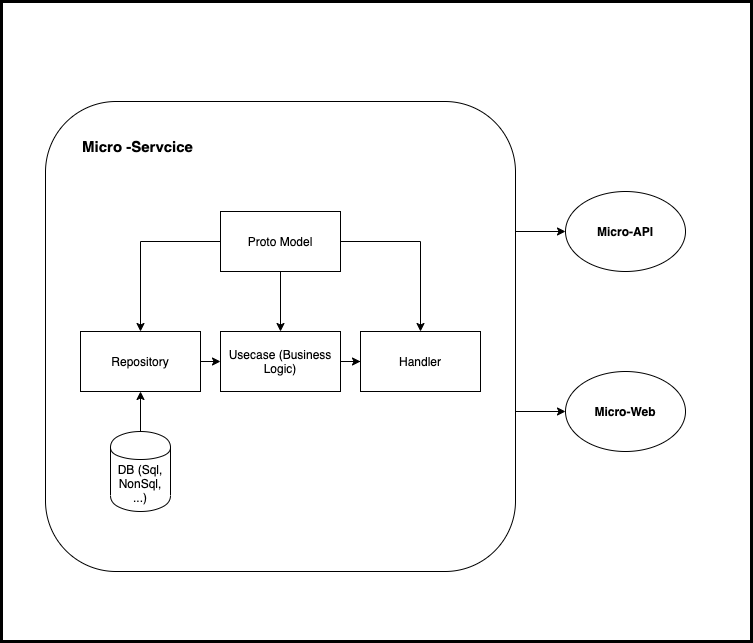

The diagram above was exported from draw.io. Its source (the exported page's mxGraphModel, read from the mxfile embedded in the PNG):
<mxGraphModel dx="1186" dy="656" grid="1" gridSize="10" guides="1" tooltips="1" connect="1" arrows="1" fold="1" page="1" pageScale="1" pageWidth="827" pageHeight="1169" math="0" shadow="0">
  <root>
    <mxCell id="0" />
    <mxCell id="1" parent="0" />
    <mxCell id="MiGEgHzqgMev7Oj4ELov-34" value="" style="rounded=0;whiteSpace=wrap;html=1;glass=0;comic=0;strokeWidth=3;fontSize=15;" vertex="1" parent="1">
      <mxGeometry x="50" y="30" width="750" height="640" as="geometry" />
    </mxCell>
    <mxCell id="MiGEgHzqgMev7Oj4ELov-32" style="edgeStyle=orthogonalEdgeStyle;rounded=0;orthogonalLoop=1;jettySize=auto;html=1;entryX=0;entryY=0.5;entryDx=0;entryDy=0;fontSize=15;" edge="1" parent="1" source="MiGEgHzqgMev7Oj4ELov-28" target="MiGEgHzqgMev7Oj4ELov-9">
      <mxGeometry relative="1" as="geometry">
        <Array as="points">
          <mxPoint x="530" y="260" />
          <mxPoint x="530" y="260" />
        </Array>
      </mxGeometry>
    </mxCell>
    <mxCell id="MiGEgHzqgMev7Oj4ELov-33" style="edgeStyle=orthogonalEdgeStyle;rounded=0;orthogonalLoop=1;jettySize=auto;html=1;entryX=0;entryY=0.5;entryDx=0;entryDy=0;fontSize=15;" edge="1" parent="1" source="MiGEgHzqgMev7Oj4ELov-28" target="MiGEgHzqgMev7Oj4ELov-8">
      <mxGeometry relative="1" as="geometry">
        <Array as="points">
          <mxPoint x="510" y="440" />
          <mxPoint x="510" y="440" />
        </Array>
      </mxGeometry>
    </mxCell>
    <mxCell id="MiGEgHzqgMev7Oj4ELov-28" value="" style="whiteSpace=wrap;html=1;aspect=fixed;rounded=1;glass=0;comic=0;" vertex="1" parent="1">
      <mxGeometry x="94" y="130" width="470" height="470" as="geometry" />
    </mxCell>
    <mxCell id="MiGEgHzqgMev7Oj4ELov-8" value="&lt;b&gt;Micro-Web&lt;/b&gt;" style="ellipse;whiteSpace=wrap;html=1;" vertex="1" parent="1">
      <mxGeometry x="614" y="400" width="120" height="80" as="geometry" />
    </mxCell>
    <mxCell id="MiGEgHzqgMev7Oj4ELov-9" value="&lt;b&gt;Micro-API&lt;/b&gt;" style="ellipse;whiteSpace=wrap;html=1;" vertex="1" parent="1">
      <mxGeometry x="614" y="220" width="120" height="80" as="geometry" />
    </mxCell>
    <mxCell id="MiGEgHzqgMev7Oj4ELov-24" style="edgeStyle=orthogonalEdgeStyle;rounded=0;orthogonalLoop=1;jettySize=auto;html=1;exitX=0.5;exitY=0;exitDx=0;exitDy=0;entryX=0.5;entryY=1;entryDx=0;entryDy=0;" edge="1" parent="1" source="MiGEgHzqgMev7Oj4ELov-1" target="MiGEgHzqgMev7Oj4ELov-4">
      <mxGeometry relative="1" as="geometry">
        <mxPoint x="216" y="450" as="sourcePoint" />
      </mxGeometry>
    </mxCell>
    <mxCell id="MiGEgHzqgMev7Oj4ELov-1" value="DB (Sql, NonSql, ...)" style="shape=cylinder;whiteSpace=wrap;html=1;boundedLbl=1;backgroundOutline=1;" vertex="1" parent="1">
      <mxGeometry x="159" y="460" width="60" height="80" as="geometry" />
    </mxCell>
    <mxCell id="MiGEgHzqgMev7Oj4ELov-4" value="Repository" style="rounded=0;whiteSpace=wrap;html=1;" vertex="1" parent="1">
      <mxGeometry x="129" y="360" width="120" height="60" as="geometry" />
    </mxCell>
    <mxCell id="MiGEgHzqgMev7Oj4ELov-16" value="" style="edgeStyle=orthogonalEdgeStyle;rounded=0;orthogonalLoop=1;jettySize=auto;html=1;" edge="1" parent="1" source="MiGEgHzqgMev7Oj4ELov-6" target="MiGEgHzqgMev7Oj4ELov-7">
      <mxGeometry relative="1" as="geometry" />
    </mxCell>
    <mxCell id="MiGEgHzqgMev7Oj4ELov-6" value="Usecase (Business Logic)" style="rounded=0;whiteSpace=wrap;html=1;" vertex="1" parent="1">
      <mxGeometry x="269" y="360" width="120" height="60" as="geometry" />
    </mxCell>
    <mxCell id="MiGEgHzqgMev7Oj4ELov-7" value="Handler" style="rounded=0;whiteSpace=wrap;html=1;" vertex="1" parent="1">
      <mxGeometry x="409" y="360" width="120" height="60" as="geometry" />
    </mxCell>
    <mxCell id="MiGEgHzqgMev7Oj4ELov-12" value="" style="endArrow=classic;html=1;entryX=0;entryY=0.5;entryDx=0;entryDy=0;exitX=1;exitY=0.5;exitDx=0;exitDy=0;" edge="1" parent="1" source="MiGEgHzqgMev7Oj4ELov-4" target="MiGEgHzqgMev7Oj4ELov-6">
      <mxGeometry width="50" height="50" relative="1" as="geometry">
        <mxPoint x="236" y="415" as="sourcePoint" />
        <mxPoint x="116" y="425" as="targetPoint" />
      </mxGeometry>
    </mxCell>
    <mxCell id="MiGEgHzqgMev7Oj4ELov-19" style="edgeStyle=orthogonalEdgeStyle;rounded=0;orthogonalLoop=1;jettySize=auto;html=1;exitX=0.5;exitY=1;exitDx=0;exitDy=0;" edge="1" parent="1" source="MiGEgHzqgMev7Oj4ELov-17" target="MiGEgHzqgMev7Oj4ELov-6">
      <mxGeometry relative="1" as="geometry" />
    </mxCell>
    <mxCell id="MiGEgHzqgMev7Oj4ELov-20" style="edgeStyle=orthogonalEdgeStyle;rounded=0;orthogonalLoop=1;jettySize=auto;html=1;exitX=1;exitY=0.5;exitDx=0;exitDy=0;entryX=0.5;entryY=0;entryDx=0;entryDy=0;" edge="1" parent="1" source="MiGEgHzqgMev7Oj4ELov-17" target="MiGEgHzqgMev7Oj4ELov-7">
      <mxGeometry relative="1" as="geometry" />
    </mxCell>
    <mxCell id="MiGEgHzqgMev7Oj4ELov-21" style="edgeStyle=orthogonalEdgeStyle;rounded=0;orthogonalLoop=1;jettySize=auto;html=1;entryX=0.5;entryY=0;entryDx=0;entryDy=0;" edge="1" parent="1" source="MiGEgHzqgMev7Oj4ELov-17" target="MiGEgHzqgMev7Oj4ELov-4">
      <mxGeometry relative="1" as="geometry" />
    </mxCell>
    <mxCell id="MiGEgHzqgMev7Oj4ELov-17" value="Proto Model" style="rounded=0;whiteSpace=wrap;html=1;" vertex="1" parent="1">
      <mxGeometry x="269" y="240" width="120" height="60" as="geometry" />
    </mxCell>
    <mxCell id="MiGEgHzqgMev7Oj4ELov-29" value="Micro -Servcice" style="text;html=1;strokeColor=none;fillColor=none;align=center;verticalAlign=middle;whiteSpace=wrap;rounded=0;strokeWidth=3;fontSize=15;fontStyle=1" vertex="1" parent="1">
      <mxGeometry x="129" y="150" width="115" height="50" as="geometry" />
    </mxCell>
  </root>
</mxGraphModel>